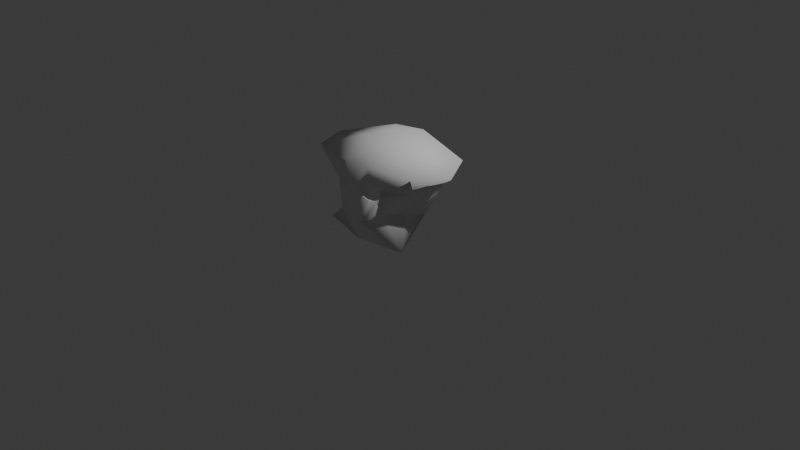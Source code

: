 # Source: ortho_x_head.blend  (saved by Blender 5.1.30; exported with 4.5.12 LTS)
import bpy
from mathutils import Matrix  # noqa: F401  (used for matrix-valued properties, if any)

bpy.ops.wm.read_factory_settings(use_empty=True)
scene = bpy.context.scene
scene.name = 'Scene'

# ---- collections
col_collection = bpy.data.collections.new('Collection'); scene.collection.children.link(col_collection)

# ---- world
world_world = bpy.data.worlds.new('World'); scene.world = world_world
world_world.use_nodes = True; world_world.node_tree.nodes.clear()
_N = world_world.node_tree.nodes; _L = world_world.node_tree.links
n0 = _N.new('ShaderNodeOutputWorld'); n0.name = 'World Output'; n0.location = (200, 100)
n1 = _N.new('ShaderNodeBackground'); n1.name = 'Background'; n1.location = (-200, 100)
n1.inputs[0].default_value = (0.05088, 0.05088, 0.05088, 1.0)
_L.new(n1.outputs[0], n0.inputs[0])
n0.is_active_output = True
world_world.color = (0.05088, 0.05088, 0.05088)
world_world.sun_shadow_jitter_overblur = 0.0

# ---- cameras
cam_camera = bpy.data.cameras.new('Camera')
cam_camera.clip_end = 100.0
cam_camera.ortho_scale = 7.314

# ---- lights
light_light = bpy.data.lights.new('Light', 'POINT')
light_light.energy = 1000.0
light_light.shadow_soft_size = 0.1

# ---- meshes
me_icosphere = bpy.data.meshes.new('Icosphere')
me_icosphere.from_pydata([(0.0, 0.0, -1.0), (0.551, -0.9257, -0.4472), (-0.2764, -1.251, -0.4472), (-0.6787, -0.2, -0.4472), (-0.5693, -1.065, 0.03091), (-0.2764, 0.8506, -0.4472), (0.551, 0.5257, -0.4472), (-0.2612, -1.116, 0.03056), (0.2764, -1.111, 0.5472), (-1.308, -0.9257, 0.5072), (-1.308, 0.5257, 0.4472), (-0.3964, -1.064, 0.2094), (0.2764, 0.8506, 0.4472), (1.624, -0.2, 0.4472), (0.0, -0.2, 1.0), (-0.01675, -1.1, -1.051), (1.038, -0.909, -1.051), (0.2851, -1.289, -0.5414), (0.6476, -0.4, -0.5257), (0.4253, 0.309, -0.8507), (-1.138, -0.8, -1.051), (-0.5219, -0.9, -0.5257), (-0.1625, 0.5, -0.8507), (-0.5219, 0.5, -0.5257), (-0.4005, -1.071, 0.01485), (0.2629, 0.809, -0.5257), (0.9504, -0.5102, 0.000779), (-0.1924, -1.151, 0.12), (0.9511, 0.309, 0.0), (-0.003642, -1.203, 0.008268), (-0.9511, -0.509, 0.0), (-0.5878, 0.809, 0.0), (-0.9511, 0.309, 0.0), (-0.3023, -1.071, 0.12), (0.5878, 0.809, 0.0), (0.0, 1.0, 0.0), (-0.48, -1.04, 0.12), (1.251, -0.9, 0.5257), (-0.2748, -1.166, 0.5622), (-1.538, -0.2, 0.5257), (-0.2629, 0.809, 0.5257), (-0.2719, -1.12, 0.2251), (1.251, 0.5, 0.5257), (0.1625, -0.7, 0.8507), (0.5257, -0.2, 0.8507), (-0.4253, -0.509, 0.8507), (-0.4253, 0.309, 0.8507), (0.1625, 0.5, 0.8507), (0.5636, -1.064, 0.03056), (0.2612, -1.116, 0.03056), (0.3964, -1.064, 0.2094), (0.3514, -1.151, -0.05013), (0.5291, -1.12, -0.05013), (0.4005, -1.071, 0.01485), (0.1924, -1.151, 0.12), (0.3023, -1.071, 0.12), (0.48, -1.04, 0.12), (0.5865, -1.082, 0.2319), (0.2719, -1.12, 0.2251), (0.4397, -1.133, 0.2979), (0.6029, -1.168, -0.0469), (0.6473, -1.109, 0.008703), (-0.5387, -1.1, -0.02262), (-0.3473, -1.145, -0.04356), (-0.2479, -1.153, 0.01996), (-0.5399, -1.068, 0.2187), (-0.5843, -1.058, 0.1156), (-0.4223, -1.123, 0.2894), (-0.2563, -1.159, 0.2336), (-0.1886, -1.168, 0.1213), (0.6403, -1.082, 0.1726), (0.6533, -1.07, 0.1196), (0.1916, -1.173, 0.1385), (0.2259, -1.189, 0.01724), (0.2573, -1.156, 0.2329), (0.4759, -1.192, -0.07736), (0.3514, -1.194, -0.05013)], [], [(0, 16, 15), (1, 16, 18), (0, 15, 20), (0, 20, 22), (0, 22, 19), (1, 18, 26), (29, 2, 17), (3, 21, 30), (5, 23, 31), (6, 25, 34), (3, 30, 32), (5, 31, 35), (6, 34, 28), (8, 37, 43), (9, 38, 45), (10, 39, 46), (12, 40, 47), (13, 42, 44), (44, 47, 14), (44, 42, 47), (42, 12, 47), (47, 46, 14), (47, 40, 46), (40, 10, 46), (46, 45, 14), (46, 39, 45), (39, 9, 45), (45, 43, 14), (45, 38, 43), (38, 8, 43), (43, 44, 14), (43, 37, 44), (37, 13, 44), (28, 42, 13), (28, 34, 42), (34, 12, 42), (35, 40, 12), (35, 31, 40), (31, 10, 40), (32, 39, 10), (32, 30, 39), (30, 9, 39), (38, 29, 8), (26, 13, 37), (34, 35, 12), (34, 25, 35), (25, 5, 35), (31, 32, 10), (31, 23, 32), (23, 3, 32), (1, 26, 61, 60), (26, 28, 13), (26, 18, 28), (18, 6, 28), (19, 25, 6), (19, 22, 25), (22, 5, 25), (22, 23, 5), (22, 20, 23), (20, 3, 23), (20, 21, 3), (20, 15, 21), (15, 2, 21), (18, 19, 6), (18, 16, 19), (16, 0, 19), (15, 17, 2), (15, 16, 17), (16, 1, 17), (33, 24, 7), (33, 7, 27), (11, 67, 65), (41, 33, 27), (11, 33, 41), (36, 65, 66), (11, 36, 33), (36, 24, 33), (36, 4, 24), (63, 24, 62), (24, 4, 62), (60, 52, 75), (48, 61, 71), (55, 49, 53), (48, 71, 56), (54, 49, 55), (59, 50, 57), (58, 59, 74), (58, 50, 59), (58, 54, 55), (58, 55, 50), (50, 56, 57), (56, 71, 57), (50, 55, 56), (55, 53, 56), (56, 53, 48), (72, 73, 54), (49, 51, 53), (53, 51, 52), (53, 52, 48), (48, 52, 61), (52, 60, 61), (76, 51, 73), (75, 51, 76), (64, 63, 62, 2, 29), (65, 67, 38, 9, 66), (29, 38, 67, 68, 69, 64), (59, 57, 70, 37, 8), (37, 70, 71, 61, 26), (4, 66, 9, 30, 62), (69, 68, 41, 27), (62, 30, 21), (21, 2, 62), (8, 29, 73, 72, 74, 59), (76, 73, 29, 17, 60, 75), (60, 17, 1), (66, 4, 36), (41, 68, 67), (11, 41, 67), (69, 27, 7, 64), (36, 11, 65), (72, 54, 58, 74), (63, 7, 24), (7, 63, 64), (52, 51, 75), (57, 71, 70), (49, 54, 73), (51, 49, 73)])
me_icosphere.polygons.foreach_set('use_smooth', [True] * 127)
_uv = me_icosphere.uv_layers.new(name='UVMap')
_uv.uv.foreach_set('vector', [0.1818, 0.0, 0.2273, 0.07873, 0.1364, 0.07873, 0.2727, 0.1575, 0.3182, 0.07873, 0.3636, 0.1575, 0.9091, 0.0, 0.9545, 0.07873, 0.8636, 0.07873, 0.7273, 0.0, 0.7727, 0.07873, 0.6818, 0.07873, 0.5455, 0.0, 0.5909, 0.07873, 0.5, 0.07873, 0.2727, 0.1575, 0.3636, 0.1575, 0.3182, 0.2362, 0.1364, 0.2362, 0.09091, 0.1575, 0.1818, 0.1575, 0.8182, 0.1575, 0.9091, 0.1575, 0.8636, 0.2362, 0.6364, 0.1575, 0.7273, 0.1575, 0.6818, 0.2362, 0.4545, 0.1575, 0.5455, 0.1575, 0.5, 0.2362, 0.8182, 0.1575, 0.8636, 0.2362, 0.7727, 0.2362, 0.6364, 0.1575, 0.6818, 0.2362, 0.5909, 0.2362, 0.4545, 0.1575, 0.5, 0.2362, 0.4091, 0.2362, 0.1818, 0.3149, 0.2727, 0.3149, 0.2273, 0.3937, 0.0, 0.3149, 0.09091, 0.3149, 0.04546, 0.3937, 0.7273, 0.3149, 0.8182, 0.3149, 0.7727, 0.3937, 0.5455, 0.3149, 0.6364, 0.3149, 0.5909, 0.3937, 0.3636, 0.3149, 0.4545, 0.3149, 0.4091, 0.3937, 0.4091, 0.3937, 0.5, 0.3937, 0.4545, 0.4724, 0.4091, 0.3937, 0.4545, 0.3149, 0.5, 0.3937, 0.4545, 0.3149, 0.5455, 0.3149, 0.5, 0.3937, 0.5909, 0.3937, 0.6818, 0.3937, 0.6364, 0.4724, 0.5909, 0.3937, 0.6364, 0.3149, 0.6818, 0.3937, 0.6364, 0.3149, 0.7273, 0.3149, 0.6818, 0.3937, 0.7727, 0.3937, 0.8636, 0.3937, 0.8182, 0.4724, 0.7727, 0.3937, 0.8182, 0.3149, 0.8636, 0.3937, 0.8182, 0.3149, 0.9091, 0.3149, 0.8636, 0.3937, 0.04546, 0.3937, 0.1364, 0.3937, 0.09091, 0.4724, 0.04546, 0.3937, 0.09091, 0.3149, 0.1364, 0.3937, 0.09091, 0.3149, 0.1818, 0.3149, 0.1364, 0.3937, 0.2273, 0.3937, 0.3182, 0.3937, 0.2727, 0.4724, 0.2273, 0.3937, 0.2727, 0.3149, 0.3182, 0.3937, 0.2727, 0.3149, 0.3636, 0.3149, 0.3182, 0.3937, 0.4091, 0.2362, 0.4545, 0.3149, 0.3636, 0.3149, 0.4091, 0.2362, 0.5, 0.2362, 0.4545, 0.3149, 0.5, 0.2362, 0.5455, 0.3149, 0.4545, 0.3149, 0.5909, 0.2362, 0.6364, 0.3149, 0.5455, 0.3149, 0.5909, 0.2362, 0.6818, 0.2362, 0.6364, 0.3149, 0.6818, 0.2362, 0.7273, 0.3149, 0.6364, 0.3149, 0.7727, 0.2362, 0.8182, 0.3149, 0.7273, 0.3149, 0.7727, 0.2362, 0.8636, 0.2362, 0.8182, 0.3149, 0.8636, 0.2362, 0.9091, 0.3149, 0.8182, 0.3149, 0.09091, 0.3149, 0.1364, 0.2362, 0.1818, 0.3149, 0.3182, 0.2362, 0.3636, 0.3149, 0.2727, 0.3149, 0.5, 0.2362, 0.5909, 0.2362, 0.5455, 0.3149, 0.5, 0.2362, 0.5455, 0.1575, 0.5909, 0.2362, 0.5455, 0.1575, 0.6364, 0.1575, 0.5909, 0.2362, 0.6818, 0.2362, 0.7727, 0.2362, 0.7273, 0.3149, 0.6818, 0.2362, 0.7273, 0.1575, 0.7727, 0.2362, 0.7273, 0.1575, 0.8182, 0.1575, 0.7727, 0.2362, 0.2727, 0.1575, 0.3182, 0.2362, 0.2355, 0.2366, 0.2259, 0.2284, 0.3182, 0.2362, 0.4091, 0.2362, 0.3636, 0.3149, 0.3182, 0.2362, 0.3636, 0.1575, 0.4091, 0.2362, 0.3636, 0.1575, 0.4545, 0.1575, 0.4091, 0.2362, 0.5, 0.07873, 0.5455, 0.1575, 0.4545, 0.1575, 0.5, 0.07873, 0.5909, 0.07873, 0.5455, 0.1575, 0.5909, 0.07873, 0.6364, 0.1575, 0.5455, 0.1575, 0.6818, 0.07873, 0.7273, 0.1575, 0.6364, 0.1575, 0.6818, 0.07873, 0.7727, 0.07873, 0.7273, 0.1575, 0.7727, 0.07873, 0.8182, 0.1575, 0.7273, 0.1575, 0.8636, 0.07873, 0.9091, 0.1575, 0.8182, 0.1575, 0.8636, 0.07873, 0.9545, 0.07873, 0.9091, 0.1575, 0.9545, 0.07873, 1.0, 0.1575, 0.9091, 0.1575, 0.3636, 0.1575, 0.4091, 0.07873, 0.4545, 0.1575, 0.3636, 0.1575, 0.3182, 0.07873, 0.4091, 0.07873, 0.3182, 0.07873, 0.3636, 0.0, 0.4091, 0.07873, 0.1364, 0.07873, 0.1818, 0.1575, 0.09091, 0.1575, 0.1364, 0.07873, 0.2273, 0.07873, 0.1818, 0.1575, 0.2273, 0.07873, 0.2727, 0.1575, 0.1818, 0.1575, 0.5, 0.2362, 0.5455, 0.1575, 0.4545, 0.1575, 0.5, 0.2362, 0.4545, 0.1575, 0.4091, 0.2362, 0.5455, 0.3149, 0.5897, 0.3916, 0.6248, 0.3106, 0.4545, 0.3149, 0.5, 0.2362, 0.4091, 0.2362, 0.5455, 0.3149, 0.5, 0.2362, 0.4545, 0.3149, 0.5909, 0.2362, 0.6248, 0.3106, 0.6437, 0.2323, 0.5455, 0.3149, 0.5909, 0.2362, 0.5, 0.2362, 0.5909, 0.2362, 0.5455, 0.1575, 0.5, 0.2362, 0.5909, 0.2362, 0.6397, 0.1592, 0.5455, 0.1575, 0.4991, 0.0874, 0.5455, 0.1575, 0.6034, 0.1083, 0.5455, 0.1575, 0.6397, 0.1592, 0.6034, 0.1083, 0.737, 0.08189, 0.6818, 0.07873, 0.722, 0.009167, 0.6364, 0.1575, 0.7053, 0.1476, 0.6795, 0.2357, 0.5, 0.2362, 0.4545, 0.1575, 0.5455, 0.1575, 0.6364, 0.1575, 0.6795, 0.2357, 0.5909, 0.2362, 0.4091, 0.2362, 0.4545, 0.1575, 0.5, 0.2362, 0.6009, 0.4039, 0.5455, 0.3149, 0.6544, 0.3225, 0.4545, 0.3149, 0.4883, 0.4054, 0.4195, 0.3264, 0.4545, 0.3149, 0.5455, 0.3149, 0.4883, 0.4054, 0.4545, 0.3149, 0.4091, 0.2362, 0.5, 0.2362, 0.4545, 0.3149, 0.5, 0.2362, 0.5455, 0.3149, 0.5455, 0.3149, 0.5909, 0.2362, 0.6544, 0.3225, 0.5909, 0.2362, 0.6795, 0.2357, 0.6544, 0.3225, 0.5455, 0.3149, 0.5, 0.2362, 0.5909, 0.2362, 0.5, 0.2362, 0.5455, 0.1575, 0.5909, 0.2362, 0.5909, 0.2362, 0.5455, 0.1575, 0.6364, 0.1575, 0.3882, 0.2518, 0.3757, 0.1587, 0.4091, 0.2362, 0.4545, 0.1575, 0.5, 0.07873, 0.5455, 0.1575, 0.5455, 0.1575, 0.5, 0.07873, 0.5909, 0.07873, 0.5455, 0.1575, 0.5909, 0.07873, 0.6364, 0.1575, 0.6364, 0.1575, 0.6818, 0.07873, 0.7053, 0.1476, 0.6818, 0.07873, 0.737, 0.08189, 0.7053, 0.1476, 0.3696, 0.07873, 0.4091, 0.07873, 0.3757, 0.1587, 0.371, 0.01279, 0.4091, 0.07873, 0.3696, 0.07873, 0.09537, 0.2382, 0.07872, 0.228, 0.05022, 0.2297, 0.09091, 0.1575, 0.1364, 0.2362, 0.04305, 0.2682, 0.06566, 0.2766, 0.09091, 0.3149, 0.0, 0.3149, 0.03587, 0.2537, 0.1364, 0.2362, 0.09091, 0.3149, 0.06566, 0.2766, 0.09361, 0.2679, 0.104, 0.2524, 0.09537, 0.2382, 0.2038, 0.278, 0.233, 0.2694, 0.2418, 0.2613, 0.2727, 0.3149, 0.1818, 0.3149, 0.2727, 0.3149, 0.2418, 0.2613, 0.2426, 0.2533, 0.2355, 0.2366, 0.3182, 0.2362, 0.949, 0.2408, 0.945, 0.2527, 0.9091, 0.3149, 0.8636, 0.2362, 0.9555, 0.2328, 0.3931, 0.2383, 0.4173, 0.327, 0.4545, 0.3149, 0.4091, 0.2362, 0.9555, 0.2328, 0.8636, 0.2362, 0.9091, 0.1575, 0.9091, 0.1575, 1.0, 0.1575, 0.9555, 0.2328, 0.1818, 0.3149, 0.1364, 0.2362, 0.1705, 0.2378, 0.1666, 0.2551, 0.1767, 0.2686, 0.2038, 0.278, 0.1886, 0.2279, 0.1705, 0.2378, 0.1364, 0.2362, 0.1818, 0.1575, 0.2259, 0.2284, 0.207, 0.2242, 0.2259, 0.2284, 0.1818, 0.1575, 0.2727, 0.1575, 0.6437, 0.2323, 0.6397, 0.1592, 0.5909, 0.2362, 0.4545, 0.3149, 0.4173, 0.327, 0.4956, 0.3911, 0.5455, 0.3149, 0.4545, 0.3149, 0.4956, 0.3911, 0.3931, 0.2383, 0.4091, 0.2362, 0.4545, 0.1575, 0.4124, 0.154, 0.5909, 0.2362, 0.5455, 0.3149, 0.6248, 0.3106, 0.3882, 0.2518, 0.4091, 0.2362, 0.4545, 0.3149, 0.4195, 0.3264, 0.4991, 0.0874, 0.4545, 0.1575, 0.5455, 0.1575, 0.4545, 0.1575, 0.4153, 0.08951, 0.4124, 0.154, 0.5909, 0.07873, 0.5, 0.07873, 0.5461, 0.0105, 0.6544, 0.3225, 0.6795, 0.2357, 0.6805, 0.2786, 0.4545, 0.1575, 0.4091, 0.2362, 0.3757, 0.1587, 0.4091, 0.07873, 0.4545, 0.1575, 0.3757, 0.1587])
me_icosphere.materials.append(None)
me_icosphere.update()
arm_armature = bpy.data.armatures.new('Armature')  # bones are not reproduced

# ---- objects
ob_light = bpy.data.objects.new('Light', light_light)
ob_camera = bpy.data.objects.new('Camera', cam_camera)
ob_armature = bpy.data.objects.new('Armature', arm_armature)
ob_meerkathead = bpy.data.objects.new('MeerkatHead', me_icosphere)

# ---- transforms, parenting, visibility, modifiers, constraints
ob_light.location = (4.076, 1.005, 5.904)
ob_light.rotation_euler = (0.6503, 0.05522, 1.866)
ob_light.lock_rotations_4d = False
ob_light.empty_display_type = 'ARROWS'
ob_light.color = (0.0, 0.0, 0.0, 0.0)
ob_light.lineart.crease_threshold = 0.0
ob_camera.location = (7.359, -6.926, 4.958)
ob_camera.rotation_euler = (1.109, 0.0, 0.8149)
ob_camera.lock_rotations_4d = False
ob_camera.empty_display_type = 'ARROWS'
ob_camera.color = (0.0, 0.0, 0.0, 0.0)
ob_camera.display_type = 'WIRE'
ob_camera.lineart.crease_threshold = 0.0
ob_armature.location = (0.0, 0.0, 0.0)
ob_meerkathead.parent = ob_armature
ob_meerkathead.location = (0.0, 0.0, 0.5)
ob_meerkathead.scale = (0.5, 0.5, 0.5)
_vg = ob_meerkathead.vertex_groups.new(name='root')
for _i, _w in zip([0, 3, 5, 6, 10, 12, 18, 19, 21, 22, 23, 25, 26, 28, 30, 31, 32, 34, 35, 40, 42], [1.0, 0.4825, 0.6606, 0.5997, 0.05003, 0.01472, 0.1398, 0.854, 0.007537, 0.9282, 0.7165, 0.7002, 0.02094, 0.1165, 0.1016, 0.2121, 0.1453, 0.1967, 0.1768, 0.001804, 0.01351]): _vg.add([_i], _w, 'REPLACE')
_vg = ob_meerkathead.vertex_groups.new(name='occiput')
for _i, _w in zip([3, 5, 6, 10, 12, 19, 22, 23, 25, 28, 31, 32, 34, 35, 40, 42, 46, 47], [0.007673, 0.2434, 0.1289, 0.1832, 0.859, 0.02188, 0.05042, 0.09526, 0.1994, 0.08252, 0.5411, 0.0767, 0.5707, 0.7393, 0.8374, 0.2188, 0.09497, 0.7208]): _vg.add([_i], _w, 'REPLACE')
_vg = ob_meerkathead.vertex_groups.new(name='brow')
for _i, _w in zip([8, 9, 14, 37, 38, 39, 43, 45], [0.03272, 0.06605, 0.005264, 0.04353, 0.006971, 0.01435, 0.5845, 0.5228]): _vg.add([_i], _w, 'REPLACE')
_vg = ob_meerkathead.vertex_groups.new(name='nose')
for _i, _w in zip([7, 27, 29, 33, 41, 49, 54, 55, 58, 64, 68, 69, 72, 73, 74], [0.09506, 0.3781, 0.9253, 0.01707, 0.0002634, 0.07345, 0.3185, 0.00651, 0.007628, 0.1618, 0.06496, 0.3543, 0.2736, 0.1448, 0.07872]): _vg.add([_i], _w, 'REPLACE')
_vg = ob_meerkathead.vertex_groups.new(name='mouth')
_vg = ob_meerkathead.vertex_groups.new(name='jaw')
_vg = ob_meerkathead.vertex_groups.new(name='lower_mandible.R')
for _i, _w in zip([2, 3, 15, 20, 21, 30], [0.0246, 0.1252, 0.9618, 0.9523, 0.1019, 0.01641]): _vg.add([_i], _w, 'REPLACE')
_vg = ob_meerkathead.vertex_groups.new(name='mandible.R')
for _i, _w in zip([2, 3, 4, 17, 21, 30, 62, 63, 66], [0.8537, 0.09642, 0.03247, 0.01362, 0.7615, 0.08381, 0.05162, 0.0004719, 0.01468]): _vg.add([_i], _w, 'REPLACE')
_vg = ob_meerkathead.vertex_groups.new(name='midcheek.R')
for _i, _w in zip([2, 4, 7, 9, 11, 21, 24, 27, 30, 33, 36, 62, 63, 64, 65, 66, 68, 69], [0.04602, 0.6602, 0.6885, 0.05104, 0.06333, 0.05599, 0.7363, 0.1659, 0.06667, 0.1564, 0.2673, 0.8117, 0.9379, 0.7249, 0.2329, 0.5044, 0.006825, 0.1705]): _vg.add([_i], _w, 'REPLACE')
_vg = ob_meerkathead.vertex_groups.new(name='nose.001')
_vg = ob_meerkathead.vertex_groups.new(name='cheek.R')
for _i, _w in zip([4, 8, 9, 11, 24, 27, 30, 33, 36, 38, 39, 41, 43, 45, 62, 65, 66, 67, 68, 69], [0.1015, 0.05443, 0.6549, 0.2114, 0.009543, 0.0683, 0.07037, 0.03612, 0.1168, 0.8521, 0.00296, 0.1478, 0.05611, 0.1194, 0.03292, 0.4248, 0.2104, 0.9405, 0.3312, 0.07641]): _vg.add([_i], _w, 'REPLACE')
_vg = ob_meerkathead.vertex_groups.new(name='temple.R')
for _i, _w in zip([3, 4, 5, 9, 10, 21, 22, 23, 30, 31, 32, 35, 39, 40, 45, 46, 65, 66], [0.2172, 0.04251, 0.06381, 0.1121, 0.6167, 0.01751, 0.01046, 0.15, 0.5913, 0.196, 0.7069, 0.0142, 0.8578, 0.06086, 0.1289, 0.09108, 0.01944, 0.05137]): _vg.add([_i], _w, 'REPLACE')
_vg = ob_meerkathead.vertex_groups.new(name='forehead')
for _i, _w in zip([14, 43, 45], [0.3001, 0.01634, 0.04346]): _vg.add([_i], _w, 'REPLACE')
_vg = ob_meerkathead.vertex_groups.new(name='crown')
_vg = ob_meerkathead.vertex_groups.new(name='calvaria.R')
_vg = ob_meerkathead.vertex_groups.new(name='parietal.R')
for _i, _w in zip([10, 14, 31, 39, 40, 43, 45, 46, 47], [0.122, 0.316, 0.006359, 0.01576, 0.05282, 0.02473, 0.07701, 0.7389, 0.09228]): _vg.add([_i], _w, 'REPLACE')
_vg = ob_meerkathead.vertex_groups.new(name='lower_mandible.L')
for _i, _w in zip([1, 16, 17, 18, 26], [0.07111, 0.9897, 0.01304, 0.1125, 0.005018]): _vg.add([_i], _w, 'REPLACE')
_vg = ob_meerkathead.vertex_groups.new(name='mandible.L')
for _i, _w in zip([1, 2, 6, 17, 18, 19, 26, 28, 48, 52, 57, 60, 61, 70, 71, 75, 76], [0.7656, 0.01369, 0.04135, 0.8579, 0.5141, 0.05507, 0.1594, 0.02814, 0.03187, 0.04789, 0.003861, 0.08014, 0.07095, 0.03534, 0.05354, 0.06534, 0.01072]): _vg.add([_i], _w, 'REPLACE')
_vg = ob_meerkathead.vertex_groups.new(name='midcheek.L')
for _i, _w in zip([1, 17, 18, 26, 37, 48, 49, 50, 51, 52, 53, 54, 55, 56, 57, 58, 59, 60, 61, 70, 71, 72, 73, 74, 75, 76], [0.0852, 0.03932, 0.003054, 0.06441, 0.05643, 0.6064, 0.6851, 0.05534, 0.9441, 0.8065, 0.7241, 0.1976, 0.156, 0.2399, 0.2233, 0.002058, 0.00248, 0.8128, 0.7169, 0.3726, 0.4589, 0.1434, 0.7458, 0.02777, 0.8844, 0.9309]): _vg.add([_i], _w, 'REPLACE')
_vg = ob_meerkathead.vertex_groups.new(name='eye.R')
for _i, _w in zip([4, 7, 9, 11, 24, 27, 33, 36, 38, 41, 62, 64, 65, 66, 67, 68, 69], [0.1268, 0.1882, 0.06023, 0.7088, 0.1957, 0.3741, 0.7612, 0.5748, 0.05824, 0.8015, 0.05822, 0.08577, 0.2642, 0.1679, 0.03081, 0.5628, 0.3829]): _vg.add([_i], _w, 'REPLACE')
_vg = ob_meerkathead.vertex_groups.new(name='cheek.L')
for _i, _w in zip([8, 26, 37, 38, 43, 48, 50, 52, 53, 54, 55, 56, 57, 58, 59, 60, 61, 70, 71, 72, 73, 74], [0.8242, 0.07282, 0.6783, 0.04258, 0.137, 0.1133, 0.2045, 0.03466, 0.02318, 0.07669, 0.04062, 0.1333, 0.5582, 0.1616, 0.9461, 0.03899, 0.1037, 0.3849, 0.2864, 0.1048, 0.001023, 0.3705]): _vg.add([_i], _w, 'REPLACE')
_vg = ob_meerkathead.vertex_groups.new(name='eye.L')
for _i, _w in zip([8, 37, 48, 49, 50, 51, 52, 53, 54, 55, 56, 57, 58, 59, 60, 61, 70, 71, 72, 73, 74], [0.05782, 0.006007, 0.1974, 0.2115, 0.7268, 0.01252, 0.08, 0.2113, 0.3951, 0.7658, 0.5941, 0.1216, 0.7776, 0.01451, 0.01245, 0.05156, 0.1031, 0.09616, 0.4635, 0.07842, 0.494]): _vg.add([_i], _w, 'REPLACE')
_vg = ob_meerkathead.vertex_groups.new(name='calvaria.L')
_vg = ob_meerkathead.vertex_groups.new(name='parietal.L')
for _i, _w in zip([13, 14, 37, 42, 43, 44, 45, 47], [0.05626, 0.3248, 0.04408, 0.0588, 0.1061, 0.8235, 0.0574, 0.06641]): _vg.add([_i], _w, 'REPLACE')
_vg = ob_meerkathead.vertex_groups.new(name='temple.L')
for _i, _w in zip([1, 6, 12, 13, 18, 19, 25, 26, 28, 34, 35, 37, 42, 44, 47, 48, 57, 61, 70, 71], [0.0287, 0.2022, 0.07083, 0.8763, 0.1653, 0.04717, 0.06143, 0.5958, 0.7235, 0.1904, 0.01613, 0.1028, 0.6567, 0.07197, 0.06996, 0.002894, 0.03503, 0.02249, 0.06238, 0.0733]): _vg.add([_i], _w, 'REPLACE')
_m = ob_meerkathead.modifiers.new('Armature', 'ARMATURE')
_m.object = ob_armature

# ---- collection membership
col_collection.objects.link(ob_light)
col_collection.objects.link(ob_camera)
col_collection.objects.link(ob_armature)
col_collection.objects.link(ob_meerkathead)

# ---- scene / render settings (as saved in the file)
scene.camera = ob_camera
scene.frame_start = 1; scene.frame_end = 250; scene.frame_set(1)
scene.render.engine = 'BLENDER_EEVEE_NEXT'
scene.render.bake_bias = 0.0
scene.render.bake_samples = 0
scene.cycles.sampling_pattern = 'TABULATED_SOBOL'
scene.eevee.use_volume_custom_range = False
bpy.context.view_layer.update()

